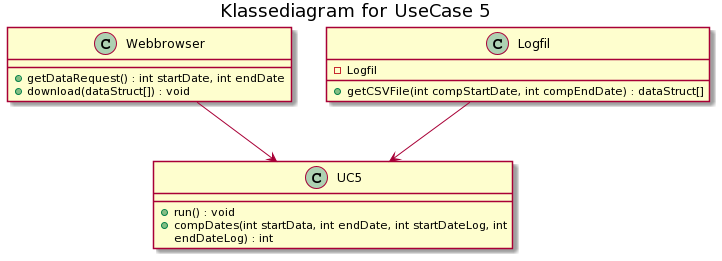

The diagram above was rendered by PlantUML. Its source (embedded in the PNG):
@startuml
title Klassediagram for UseCase 5

class Webbrowser{
    +getDataRequest() : int startDate, int endDate
    +download(dataStruct[]) : void
}
class UC5{
    +run() : void
    +compDates(int startData, int endDate, int startDateLog, int 
     endDateLog) : int
}
class Logfil{
    +getCSVFile(int compStartDate, int compEndDate) : dataStruct[]
    -Logfil
}

Webbrowser --> UC5
Logfil --> UC5
@enduml